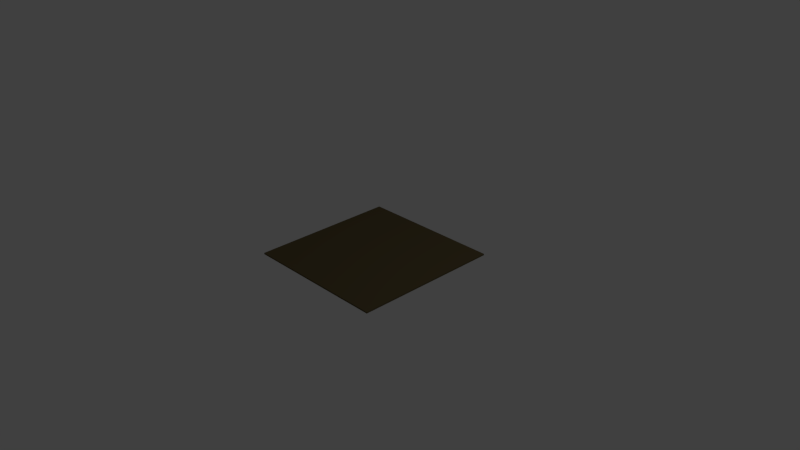 # Source: floor.blend  (saved by Blender 2.76.0; exported with 4.5.12 LTS)
import bpy
from mathutils import Matrix  # noqa: F401  (used for matrix-valued properties, if any)

bpy.ops.wm.read_factory_settings(use_empty=True)
scene = bpy.context.scene
scene.name = 'Scene'

# ---- collections
col_collection_1 = bpy.data.collections.new('Collection 1'); scene.collection.children.link(col_collection_1)

# ---- materials (node trees are filled in below, after node groups)
mat_material = bpy.data.materials.new('Material')
mat_material.alpha_threshold = 0.0
mat_material.use_transparent_shadow = False
mat_material.diffuse_color = (0.1282, 0.09886, 0.04598, 1.0)
mat_material.specular_color = (0.09217, 0.1734, 0.04309)
mat_material.roughness = 0.5
mat_material.specular_intensity = 0.5893
mat_material.line_color = (0.0, 0.0, 0.0, 1.0)

# ---- material node trees

# ---- world
world_world = bpy.data.worlds.new('World'); scene.world = world_world
world_world.color = (0.05088, 0.05088, 0.05088)
world_world.use_sun_shadow = False
world_world.sun_shadow_jitter_overblur = 0.0
world_world.cycles.sampling_method = 'MANUAL'
world_world.cycles.sample_map_resolution = 256

# ---- cameras
cam_camera = bpy.data.cameras.new('Camera')
cam_camera.clip_end = 100.0
cam_camera.lens = 35.0
cam_camera.sensor_width = 32.0
cam_camera.sensor_height = 18.0
cam_camera.ortho_scale = 7.314
cam_camera.dof.focus_distance = 0.0
cam_camera.dof.aperture_fstop = 128.0

# ---- lights
light_lamp = bpy.data.lights.new('Lamp', 'POINT')
light_lamp.transmission_factor = 0.0
light_lamp.cutoff_distance = 30.0
light_lamp.energy = 100.0
light_lamp.shadow_buffer_clip_start = 1.001
light_lamp.shadow_soft_size = 0.1
light_lamp.shadow_maximum_resolution = 0.006
light_lamp.use_absolute_resolution = True
light_lamp.cycles.use_multiple_importance_sampling = False

# ---- meshes
me_cube = bpy.data.meshes.new('Cube')
me_cube.from_pydata([(1.0, 1.0, -1.0), (1.0, -1.0, -1.0), (-1.0, -1.0, -1.0), (-1.0, 1.0, -1.0), (1.0, 1.0, 1.0), (1.0, -1.0, 1.0), (-1.0, -1.0, 1.0), (-1.0, 1.0, 1.0)], [], [(0, 1, 2, 3), (4, 7, 6, 5), (0, 4, 5, 1), (1, 5, 6, 2), (2, 6, 7, 3), (4, 0, 3, 7)])
me_cube.materials.append(mat_material)
me_cube.use_remesh_preserve_volume = False
me_cube.use_remesh_preserve_attributes = False
me_cube.use_mirror_vertex_groups = False
me_cube.update()

# ---- objects
ob_cube = bpy.data.objects.new('Cube', me_cube)
ob_lamp = bpy.data.objects.new('Lamp', light_lamp)
ob_camera = bpy.data.objects.new('Camera', cam_camera)

# ---- transforms, parenting, visibility, modifiers, constraints
ob_cube.location = (0.0, 0.0, 0.0)
ob_cube.scale = (1.0, 1.0, 0.01)
ob_cube.lock_rotations_4d = False
ob_cube.empty_display_type = 'ARROWS'
ob_cube.lineart.crease_threshold = 0.0
ob_lamp.location = (4.076, 1.005, 5.904)
ob_lamp.rotation_euler = (0.6503, 0.05522, 1.866)
ob_lamp.lock_rotations_4d = False
ob_lamp.empty_display_type = 'ARROWS'
ob_lamp.color = (0.0, 0.0, 0.0, 0.0)
ob_lamp.lineart.crease_threshold = 0.0
ob_camera.location = (7.481, -6.508, 5.344)
ob_camera.rotation_euler = (1.109, 0.01082, 0.8149)
ob_camera.lock_rotations_4d = False
ob_camera.empty_display_type = 'ARROWS'
ob_camera.color = (0.0, 0.0, 0.0, 0.0)
ob_camera.display_type = 'WIRE'
ob_camera.lineart.crease_threshold = 0.0

# ---- collection membership
col_collection_1.objects.link(ob_cube)
col_collection_1.objects.link(ob_lamp)
col_collection_1.objects.link(ob_camera)

# ---- scene / render settings (as saved in the file)
scene.camera = ob_camera
scene.frame_start = 1; scene.frame_end = 250; scene.frame_set(1)
scene.render.engine = 'BLENDER_EEVEE_NEXT'
scene.render.resolution_percentage = 50
scene.render.dither_intensity = 0.0
scene.cycles.use_denoising = False
scene.cycles.samples = 10
scene.cycles.sampling_pattern = 'TABULATED_SOBOL'
scene.cycles.light_sampling_threshold = 0.0
scene.cycles.use_adaptive_sampling = False
scene.cycles.use_light_tree = False
scene.cycles.blur_glossy = 0.0
scene.cycles.pixel_filter_type = 'GAUSSIAN'
scene.cycles.sample_clamp_indirect = 0.0
scene.view_settings.view_transform = 'Standard'
bpy.context.view_layer.update()
